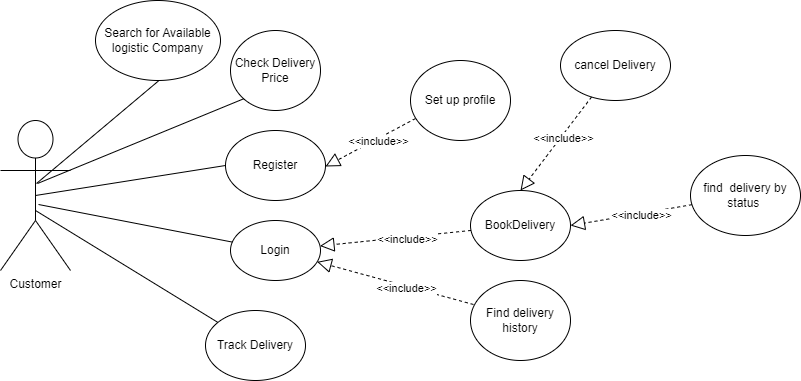

The diagram above was exported from draw.io. Its source (the exported page's mxGraphModel, read from the mxfile embedded in the PNG):
<mxGraphModel dx="538" dy="387" grid="1" gridSize="10" guides="1" tooltips="1" connect="1" arrows="1" fold="1" page="1" pageScale="1" pageWidth="850" pageHeight="1100" math="0" shadow="0">
  <root>
    <mxCell id="0" />
    <mxCell id="1" parent="0" />
    <mxCell id="ZG0S9Qxsi9EXglEosQq2-1" value="Login" style="ellipse;whiteSpace=wrap;html=1;" parent="1" vertex="1">
      <mxGeometry x="260" y="230" width="90" height="60" as="geometry" />
    </mxCell>
    <mxCell id="ZG0S9Qxsi9EXglEosQq2-2" value="Register" style="ellipse;whiteSpace=wrap;html=1;" parent="1" vertex="1">
      <mxGeometry x="255" y="140" width="100" height="70" as="geometry" />
    </mxCell>
    <mxCell id="ZG0S9Qxsi9EXglEosQq2-3" value="BookDelivery" style="ellipse;whiteSpace=wrap;html=1;" parent="1" vertex="1">
      <mxGeometry x="500" y="200" width="100" height="70" as="geometry" />
    </mxCell>
    <mxCell id="ZG0S9Qxsi9EXglEosQq2-4" value="Track Delivery" style="ellipse;whiteSpace=wrap;html=1;" parent="1" vertex="1">
      <mxGeometry x="235" y="320" width="100" height="70" as="geometry" />
    </mxCell>
    <mxCell id="ZG0S9Qxsi9EXglEosQq2-6" value="cancel Delivery" style="ellipse;whiteSpace=wrap;html=1;" parent="1" vertex="1">
      <mxGeometry x="590" y="40" width="110" height="70" as="geometry" />
    </mxCell>
    <mxCell id="ZG0S9Qxsi9EXglEosQq2-7" value="Search for Available logistic Company" style="ellipse;whiteSpace=wrap;html=1;" parent="1" vertex="1">
      <mxGeometry x="125" y="10" width="125" height="80" as="geometry" />
    </mxCell>
    <mxCell id="ZG0S9Qxsi9EXglEosQq2-9" value="Check Delivery Price" style="ellipse;whiteSpace=wrap;html=1;" parent="1" vertex="1">
      <mxGeometry x="260" y="40" width="90" height="80" as="geometry" />
    </mxCell>
    <mxCell id="ZG0S9Qxsi9EXglEosQq2-10" value="find&amp;nbsp; delivery by status&amp;nbsp;" style="ellipse;whiteSpace=wrap;html=1;" parent="1" vertex="1">
      <mxGeometry x="720" y="165" width="110" height="80" as="geometry" />
    </mxCell>
    <mxCell id="ZG0S9Qxsi9EXglEosQq2-12" value="Customer" style="shape=umlActor;verticalLabelPosition=bottom;verticalAlign=top;html=1;" parent="1" vertex="1">
      <mxGeometry x="30" y="130" width="70" height="150" as="geometry" />
    </mxCell>
    <mxCell id="ZG0S9Qxsi9EXglEosQq2-35" value="Find delivery history" style="ellipse;whiteSpace=wrap;html=1;" parent="1" vertex="1">
      <mxGeometry x="500" y="290" width="100" height="80" as="geometry" />
    </mxCell>
    <mxCell id="GTezrPcYx5vpWSCfJWPs-2" value="" style="endArrow=none;html=1;rounded=0;exitX=0.5;exitY=0.5;exitDx=0;exitDy=0;exitPerimeter=0;entryX=0;entryY=0.5;entryDx=0;entryDy=0;" parent="1" source="ZG0S9Qxsi9EXglEosQq2-12" target="ZG0S9Qxsi9EXglEosQq2-2" edge="1">
      <mxGeometry width="50" height="50" relative="1" as="geometry">
        <mxPoint x="400" y="290" as="sourcePoint" />
        <mxPoint x="230" y="200" as="targetPoint" />
      </mxGeometry>
    </mxCell>
    <mxCell id="GTezrPcYx5vpWSCfJWPs-3" value="" style="endArrow=none;html=1;rounded=0;exitX=0.543;exitY=0.56;exitDx=0;exitDy=0;exitPerimeter=0;" parent="1" source="ZG0S9Qxsi9EXglEosQq2-12" target="ZG0S9Qxsi9EXglEosQq2-1" edge="1">
      <mxGeometry width="50" height="50" relative="1" as="geometry">
        <mxPoint x="65" y="220" as="sourcePoint" />
        <mxPoint x="230" y="370" as="targetPoint" />
      </mxGeometry>
    </mxCell>
    <mxCell id="GTezrPcYx5vpWSCfJWPs-5" value="" style="endArrow=none;html=1;rounded=0;" parent="1" target="ZG0S9Qxsi9EXglEosQq2-4" edge="1">
      <mxGeometry width="50" height="50" relative="1" as="geometry">
        <mxPoint x="65" y="220" as="sourcePoint" />
        <mxPoint x="450" y="240" as="targetPoint" />
      </mxGeometry>
    </mxCell>
    <mxCell id="GTezrPcYx5vpWSCfJWPs-6" value="" style="endArrow=none;html=1;rounded=0;exitX=0.529;exitY=0.42;exitDx=0;exitDy=0;exitPerimeter=0;entryX=0;entryY=1;entryDx=0;entryDy=0;" parent="1" source="ZG0S9Qxsi9EXglEosQq2-12" target="ZG0S9Qxsi9EXglEosQq2-9" edge="1">
      <mxGeometry width="50" height="50" relative="1" as="geometry">
        <mxPoint x="400" y="290" as="sourcePoint" />
        <mxPoint x="450" y="240" as="targetPoint" />
      </mxGeometry>
    </mxCell>
    <mxCell id="GTezrPcYx5vpWSCfJWPs-13" value="" style="endArrow=none;html=1;rounded=0;exitX=0.5;exitY=0.42;exitDx=0;exitDy=0;exitPerimeter=0;entryX=0.5;entryY=1;entryDx=0;entryDy=0;" parent="1" edge="1">
      <mxGeometry width="50" height="50" relative="1" as="geometry">
        <mxPoint x="66" y="193" as="sourcePoint" />
        <mxPoint x="188.5" y="90" as="targetPoint" />
      </mxGeometry>
    </mxCell>
    <mxCell id="GTezrPcYx5vpWSCfJWPs-16" value="Set up profile" style="ellipse;whiteSpace=wrap;html=1;" parent="1" vertex="1">
      <mxGeometry x="440" y="70" width="100" height="80" as="geometry" />
    </mxCell>
    <mxCell id="A8a99bjatSezr-USqR6z-1" value="" style="endArrow=block;dashed=1;endFill=0;endSize=12;html=1;rounded=0;" edge="1" parent="1" source="ZG0S9Qxsi9EXglEosQq2-3" target="ZG0S9Qxsi9EXglEosQq2-1">
      <mxGeometry width="160" relative="1" as="geometry">
        <mxPoint x="400" y="240" as="sourcePoint" />
        <mxPoint x="340" y="240" as="targetPoint" />
      </mxGeometry>
    </mxCell>
    <mxCell id="A8a99bjatSezr-USqR6z-2" value="&amp;lt;&amp;lt;include&amp;gt;&amp;gt;" style="edgeLabel;html=1;align=center;verticalAlign=middle;resizable=0;points=[];" vertex="1" connectable="0" parent="A8a99bjatSezr-USqR6z-1">
      <mxGeometry x="-0.1491" y="2" relative="1" as="geometry">
        <mxPoint as="offset" />
      </mxGeometry>
    </mxCell>
    <mxCell id="A8a99bjatSezr-USqR6z-3" value="" style="endArrow=block;dashed=1;endFill=0;endSize=12;html=1;rounded=0;exitX=0.03;exitY=0.3;exitDx=0;exitDy=0;exitPerimeter=0;" edge="1" parent="1" source="ZG0S9Qxsi9EXglEosQq2-35" target="ZG0S9Qxsi9EXglEosQq2-1">
      <mxGeometry width="160" relative="1" as="geometry">
        <mxPoint x="490" y="310" as="sourcePoint" />
        <mxPoint x="350" y="250" as="targetPoint" />
      </mxGeometry>
    </mxCell>
    <mxCell id="A8a99bjatSezr-USqR6z-4" value="&amp;lt;&amp;lt;include&amp;gt;&amp;gt;" style="edgeLabel;html=1;align=center;verticalAlign=middle;resizable=0;points=[];" vertex="1" connectable="0" parent="A8a99bjatSezr-USqR6z-3">
      <mxGeometry x="-0.1491" y="2" relative="1" as="geometry">
        <mxPoint as="offset" />
      </mxGeometry>
    </mxCell>
    <mxCell id="A8a99bjatSezr-USqR6z-5" value="" style="endArrow=block;dashed=1;endFill=0;endSize=12;html=1;rounded=0;entryX=0.5;entryY=0;entryDx=0;entryDy=0;" edge="1" parent="1" source="ZG0S9Qxsi9EXglEosQq2-6" target="ZG0S9Qxsi9EXglEosQq2-3">
      <mxGeometry width="160" relative="1" as="geometry">
        <mxPoint x="520.0288980616231" y="256.18978814138995" as="sourcePoint" />
        <mxPoint x="360" y="260" as="targetPoint" />
      </mxGeometry>
    </mxCell>
    <mxCell id="A8a99bjatSezr-USqR6z-6" value="&amp;lt;&amp;lt;include&amp;gt;&amp;gt;" style="edgeLabel;html=1;align=center;verticalAlign=middle;resizable=0;points=[];" vertex="1" connectable="0" parent="A8a99bjatSezr-USqR6z-5">
      <mxGeometry x="-0.1491" y="2" relative="1" as="geometry">
        <mxPoint as="offset" />
      </mxGeometry>
    </mxCell>
    <mxCell id="A8a99bjatSezr-USqR6z-7" value="" style="endArrow=block;dashed=1;endFill=0;endSize=12;html=1;rounded=0;entryX=1;entryY=0.5;entryDx=0;entryDy=0;" edge="1" parent="1" source="ZG0S9Qxsi9EXglEosQq2-10" target="ZG0S9Qxsi9EXglEosQq2-3">
      <mxGeometry width="160" relative="1" as="geometry">
        <mxPoint x="530.0288980616231" y="266.18978814138995" as="sourcePoint" />
        <mxPoint x="370" y="270" as="targetPoint" />
      </mxGeometry>
    </mxCell>
    <mxCell id="A8a99bjatSezr-USqR6z-8" value="&amp;lt;&amp;lt;include&amp;gt;&amp;gt;" style="edgeLabel;html=1;align=center;verticalAlign=middle;resizable=0;points=[];" vertex="1" connectable="0" parent="A8a99bjatSezr-USqR6z-7">
      <mxGeometry x="-0.1491" y="2" relative="1" as="geometry">
        <mxPoint as="offset" />
      </mxGeometry>
    </mxCell>
    <mxCell id="A8a99bjatSezr-USqR6z-9" value="" style="endArrow=block;dashed=1;endFill=0;endSize=12;html=1;rounded=0;exitX=0.05;exitY=0.713;exitDx=0;exitDy=0;exitPerimeter=0;entryX=1;entryY=0.5;entryDx=0;entryDy=0;" edge="1" parent="1">
      <mxGeometry width="160" relative="1" as="geometry">
        <mxPoint x="445" y="128.03999999999996" as="sourcePoint" />
        <mxPoint x="355" y="176" as="targetPoint" />
      </mxGeometry>
    </mxCell>
    <mxCell id="A8a99bjatSezr-USqR6z-10" value="&amp;lt;&amp;lt;include&amp;gt;&amp;gt;" style="edgeLabel;html=1;align=center;verticalAlign=middle;resizable=0;points=[];" vertex="1" connectable="0" parent="A8a99bjatSezr-USqR6z-9">
      <mxGeometry x="-0.1491" y="2" relative="1" as="geometry">
        <mxPoint as="offset" />
      </mxGeometry>
    </mxCell>
  </root>
</mxGraphModel>